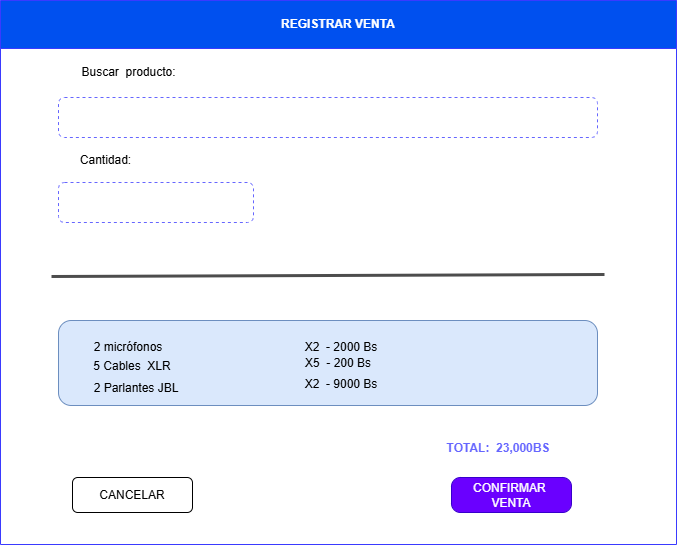

The diagram above was exported from draw.io. Its source (the exported page's mxGraphModel, read from the mxfile embedded in the PNG):
<mxGraphModel dx="860" dy="473" grid="0" gridSize="10" guides="1" tooltips="1" connect="1" arrows="1" fold="1" page="1" pageScale="1" pageWidth="827" pageHeight="1169" math="0" shadow="0">
  <root>
    <mxCell id="0" />
    <mxCell id="1" parent="0" />
    <mxCell id="23PtrgHAs5GVc-4kU29n-6" parent="1" style="swimlane;whiteSpace=wrap;html=1;startSize=48;fillColor=#0050ef;fontColor=#ffffff;strokeColor=#3A3AFF;" value="REGISTRAR VENTA" vertex="1">
      <mxGeometry height="544" width="676" x="76" y="110" as="geometry" />
    </mxCell>
    <mxCell id="23PtrgHAs5GVc-4kU29n-8" parent="23PtrgHAs5GVc-4kU29n-6" style="rounded=1;whiteSpace=wrap;html=1;dashed=1;strokeColor=#6666FF;" value="" vertex="1">
      <mxGeometry height="40" width="539" x="58" y="97" as="geometry" />
    </mxCell>
    <mxCell id="23PtrgHAs5GVc-4kU29n-9" parent="23PtrgHAs5GVc-4kU29n-6" style="rounded=1;whiteSpace=wrap;html=1;dashed=1;strokeColor=#6666FF;" value="" vertex="1">
      <mxGeometry height="40" width="195" x="58" y="182" as="geometry" />
    </mxCell>
    <mxCell id="23PtrgHAs5GVc-4kU29n-10" parent="23PtrgHAs5GVc-4kU29n-6" style="text;html=1;whiteSpace=wrap;strokeColor=none;fillColor=none;align=center;verticalAlign=middle;rounded=0;" value="Buscar&amp;nbsp; producto:" vertex="1">
      <mxGeometry height="30" width="141" x="58" y="57" as="geometry" />
    </mxCell>
    <mxCell id="23PtrgHAs5GVc-4kU29n-11" parent="23PtrgHAs5GVc-4kU29n-6" style="text;html=1;whiteSpace=wrap;strokeColor=none;fillColor=none;align=center;verticalAlign=middle;rounded=0;" value="Cantidad:" vertex="1">
      <mxGeometry height="30" width="141" x="35" y="145" as="geometry" />
    </mxCell>
    <mxCell id="23PtrgHAs5GVc-4kU29n-12" edge="1" parent="23PtrgHAs5GVc-4kU29n-6" style="endArrow=none;html=1;rounded=0;strokeWidth=3;strokeColor=#4D4D4D;fillColor=#6a00ff;" value="">
      <mxGeometry height="50" relative="1" width="50" as="geometry">
        <mxPoint x="51" y="276" as="sourcePoint" />
        <mxPoint x="604" y="274" as="targetPoint" />
      </mxGeometry>
    </mxCell>
    <mxCell id="23PtrgHAs5GVc-4kU29n-16" parent="23PtrgHAs5GVc-4kU29n-6" style="rounded=1;whiteSpace=wrap;html=1;fillColor=#dae8fc;strokeColor=#6c8ebf;" value="" vertex="1">
      <mxGeometry height="85" width="539" x="58" y="320" as="geometry" />
    </mxCell>
    <mxCell id="23PtrgHAs5GVc-4kU29n-17" parent="23PtrgHAs5GVc-4kU29n-6" style="text;html=1;whiteSpace=wrap;strokeColor=none;fillColor=none;align=center;verticalAlign=middle;rounded=0;" value="2 micrófonos" vertex="1">
      <mxGeometry height="30" width="96" x="80" y="332" as="geometry" />
    </mxCell>
    <mxCell id="23PtrgHAs5GVc-4kU29n-18" parent="23PtrgHAs5GVc-4kU29n-6" style="text;html=1;whiteSpace=wrap;strokeColor=none;fillColor=none;align=center;verticalAlign=middle;rounded=0;" value="5 Cables&amp;nbsp; XLR" vertex="1">
      <mxGeometry height="30" width="96" x="84" y="351" as="geometry" />
    </mxCell>
    <mxCell id="23PtrgHAs5GVc-4kU29n-19" parent="23PtrgHAs5GVc-4kU29n-6" style="text;html=1;whiteSpace=wrap;strokeColor=none;fillColor=none;align=center;verticalAlign=middle;rounded=0;" value="2 Parlantes JBL" vertex="1">
      <mxGeometry height="30" width="96" x="88" y="373" as="geometry" />
    </mxCell>
    <mxCell id="23PtrgHAs5GVc-4kU29n-20" parent="23PtrgHAs5GVc-4kU29n-6" style="text;html=1;whiteSpace=wrap;strokeColor=none;fillColor=none;align=center;verticalAlign=middle;rounded=0;" value="X2&amp;nbsp; - 2000 Bs" vertex="1">
      <mxGeometry height="30" width="92" x="295" y="332" as="geometry" />
    </mxCell>
    <mxCell id="23PtrgHAs5GVc-4kU29n-21" parent="23PtrgHAs5GVc-4kU29n-6" style="text;html=1;whiteSpace=wrap;strokeColor=none;fillColor=none;align=center;verticalAlign=middle;rounded=0;" value="X5&amp;nbsp; - 200 Bs" vertex="1">
      <mxGeometry height="30" width="92" x="292" y="347.5" as="geometry" />
    </mxCell>
    <mxCell id="23PtrgHAs5GVc-4kU29n-22" parent="23PtrgHAs5GVc-4kU29n-6" style="text;html=1;whiteSpace=wrap;strokeColor=none;fillColor=none;align=center;verticalAlign=middle;rounded=0;" value="X2&amp;nbsp; - 9000 Bs" vertex="1">
      <mxGeometry height="30" width="92" x="295" y="369" as="geometry" />
    </mxCell>
    <mxCell id="23PtrgHAs5GVc-4kU29n-23" parent="23PtrgHAs5GVc-4kU29n-6" style="text;html=1;whiteSpace=wrap;strokeColor=none;fillColor=none;align=center;verticalAlign=middle;rounded=0;" value="&lt;b style=&quot;color: rgb(102, 102, 255);&quot;&gt;TOTAL:&amp;nbsp; 23,000BS&lt;/b&gt;" vertex="1">
      <mxGeometry height="30" width="158" x="419" y="433" as="geometry" />
    </mxCell>
    <mxCell id="23PtrgHAs5GVc-4kU29n-24" parent="23PtrgHAs5GVc-4kU29n-6" style="rounded=1;whiteSpace=wrap;html=1;" value="CANCELAR" vertex="1">
      <mxGeometry height="35" width="120" x="72" y="477" as="geometry" />
    </mxCell>
    <mxCell id="23PtrgHAs5GVc-4kU29n-25" parent="23PtrgHAs5GVc-4kU29n-6" style="rounded=1;whiteSpace=wrap;html=1;arcSize=26;fillColor=#6a00ff;fontColor=#ffffff;strokeColor=#3700CC;" value="CONFIRMAR&amp;nbsp; VENTA" vertex="1">
      <mxGeometry height="35" width="120" x="451" y="477" as="geometry" />
    </mxCell>
  </root>
</mxGraphModel>